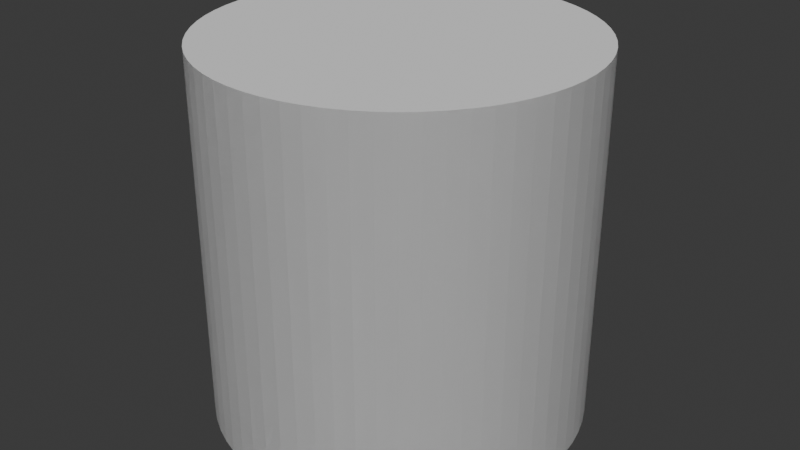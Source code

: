 # Source: BR_Zone.blend  (saved by Blender 4.1.24; exported with 4.5.12 LTS)
import bpy
from mathutils import Matrix  # noqa: F401  (used for matrix-valued properties, if any)

bpy.ops.wm.read_factory_settings(use_empty=True)
scene = bpy.context.scene
scene.name = 'Scene'

# ---- world
world_world = bpy.data.worlds.new('World'); scene.world = world_world
world_world.use_nodes = True; world_world.node_tree.nodes.clear()
_N = world_world.node_tree.nodes; _L = world_world.node_tree.links
n0 = _N.new('ShaderNodeOutputWorld'); n0.name = 'World Output'; n0.location = (300, 300)
n1 = _N.new('ShaderNodeBackground'); n1.name = 'Background'; n1.location = (10, 300)
n1.inputs[0].default_value = (0.05088, 0.05088, 0.05088, 1.0)
_L.new(n1.outputs[0], n0.inputs[0])
n0.is_active_output = True
world_world.color = (0.05088, 0.05088, 0.05088)
world_world.use_sun_shadow = False
world_world.sun_shadow_jitter_overblur = 0.0

# ---- meshes
me_cylinder = bpy.data.meshes.new('Cylinder')
me_cylinder.from_pydata([(0.0, 1.0, 0.0), (0.0, 1.0, 2.0), (0.09802, 0.9952, 0.0), (0.09802, 0.9952, 2.0), (0.1951, 0.9808, 0.0), (0.1951, 0.9808, 2.0), (0.2903, 0.9569, 0.0), (0.2903, 0.9569, 2.0), (0.3827, 0.9239, 0.0), (0.3827, 0.9239, 2.0), (0.4714, 0.8819, 0.0), (0.4714, 0.8819, 2.0), (0.5556, 0.8315, 0.0), (0.5556, 0.8315, 2.0), (0.6344, 0.773, 0.0), (0.6344, 0.773, 2.0), (0.7071, 0.7071, 0.0), (0.7071, 0.7071, 2.0), (0.773, 0.6344, 0.0), (0.773, 0.6344, 2.0), (0.8315, 0.5556, 0.0), (0.8315, 0.5556, 2.0), (0.8819, 0.4714, 0.0), (0.8819, 0.4714, 2.0), (0.9239, 0.3827, 0.0), (0.9239, 0.3827, 2.0), (0.9569, 0.2903, 0.0), (0.9569, 0.2903, 2.0), (0.9808, 0.1951, 0.0), (0.9808, 0.1951, 2.0), (0.9952, 0.09802, 0.0), (0.9952, 0.09802, 2.0), (1.0, 0.0, 0.0), (1.0, 0.0, 2.0), (0.9952, -0.09802, 0.0), (0.9952, -0.09802, 2.0), (0.9808, -0.1951, 0.0), (0.9808, -0.1951, 2.0), (0.9569, -0.2903, 0.0), (0.9569, -0.2903, 2.0), (0.9239, -0.3827, 0.0), (0.9239, -0.3827, 2.0), (0.8819, -0.4714, 0.0), (0.8819, -0.4714, 2.0), (0.8315, -0.5556, 0.0), (0.8315, -0.5556, 2.0), (0.773, -0.6344, 0.0), (0.773, -0.6344, 2.0), (0.7071, -0.7071, 0.0), (0.7071, -0.7071, 2.0), (0.6344, -0.773, 0.0), (0.6344, -0.773, 2.0), (0.5556, -0.8315, 0.0), (0.5556, -0.8315, 2.0), (0.4714, -0.8819, 0.0), (0.4714, -0.8819, 2.0), (0.3827, -0.9239, 0.0), (0.3827, -0.9239, 2.0), (0.2903, -0.9569, 0.0), (0.2903, -0.9569, 2.0), (0.1951, -0.9808, 0.0), (0.1951, -0.9808, 2.0), (0.09802, -0.9952, 0.0), (0.09802, -0.9952, 2.0), (0.0, -1.0, 0.0), (0.0, -1.0, 2.0), (-0.09802, -0.9952, 0.0), (-0.09802, -0.9952, 2.0), (-0.1951, -0.9808, 0.0), (-0.1951, -0.9808, 2.0), (-0.2903, -0.9569, 0.0), (-0.2903, -0.9569, 2.0), (-0.3827, -0.9239, 0.0), (-0.3827, -0.9239, 2.0), (-0.4714, -0.8819, 0.0), (-0.4714, -0.8819, 2.0), (-0.5556, -0.8315, 0.0), (-0.5556, -0.8315, 2.0), (-0.6344, -0.773, 0.0), (-0.6344, -0.773, 2.0), (-0.7071, -0.7071, 0.0), (-0.7071, -0.7071, 2.0), (-0.773, -0.6344, 0.0), (-0.773, -0.6344, 2.0), (-0.8315, -0.5556, 0.0), (-0.8315, -0.5556, 2.0), (-0.8819, -0.4714, 0.0), (-0.8819, -0.4714, 2.0), (-0.9239, -0.3827, 0.0), (-0.9239, -0.3827, 2.0), (-0.9569, -0.2903, 0.0), (-0.9569, -0.2903, 2.0), (-0.9808, -0.1951, 0.0), (-0.9808, -0.1951, 2.0), (-0.9952, -0.09802, 0.0), (-0.9952, -0.09802, 2.0), (-1.0, 0.0, 0.0), (-1.0, 0.0, 2.0), (-0.9952, 0.09802, 0.0), (-0.9952, 0.09802, 2.0), (-0.9808, 0.1951, 0.0), (-0.9808, 0.1951, 2.0), (-0.9569, 0.2903, 0.0), (-0.9569, 0.2903, 2.0), (-0.9239, 0.3827, 0.0), (-0.9239, 0.3827, 2.0), (-0.8819, 0.4714, 0.0), (-0.8819, 0.4714, 2.0), (-0.8315, 0.5556, 0.0), (-0.8315, 0.5556, 2.0), (-0.773, 0.6344, 0.0), (-0.773, 0.6344, 2.0), (-0.7071, 0.7071, 0.0), (-0.7071, 0.7071, 2.0), (-0.6344, 0.773, 0.0), (-0.6344, 0.773, 2.0), (-0.5556, 0.8315, 0.0), (-0.5556, 0.8315, 2.0), (-0.4714, 0.8819, 0.0), (-0.4714, 0.8819, 2.0), (-0.3827, 0.9239, 0.0), (-0.3827, 0.9239, 2.0), (-0.2903, 0.9569, 0.0), (-0.2903, 0.9569, 2.0), (-0.1951, 0.9808, 0.0), (-0.1951, 0.9808, 2.0), (-0.09802, 0.9952, 0.0), (-0.09802, 0.9952, 2.0)], [], [(0, 1, 3, 2), (2, 3, 5, 4), (4, 5, 7, 6), (6, 7, 9, 8), (8, 9, 11, 10), (10, 11, 13, 12), (12, 13, 15, 14), (14, 15, 17, 16), (16, 17, 19, 18), (18, 19, 21, 20), (20, 21, 23, 22), (22, 23, 25, 24), (24, 25, 27, 26), (26, 27, 29, 28), (28, 29, 31, 30), (30, 31, 33, 32), (32, 33, 35, 34), (34, 35, 37, 36), (36, 37, 39, 38), (38, 39, 41, 40), (40, 41, 43, 42), (42, 43, 45, 44), (44, 45, 47, 46), (46, 47, 49, 48), (48, 49, 51, 50), (50, 51, 53, 52), (52, 53, 55, 54), (54, 55, 57, 56), (56, 57, 59, 58), (58, 59, 61, 60), (60, 61, 63, 62), (62, 63, 65, 64), (64, 65, 67, 66), (66, 67, 69, 68), (68, 69, 71, 70), (70, 71, 73, 72), (72, 73, 75, 74), (74, 75, 77, 76), (76, 77, 79, 78), (78, 79, 81, 80), (80, 81, 83, 82), (82, 83, 85, 84), (84, 85, 87, 86), (86, 87, 89, 88), (88, 89, 91, 90), (90, 91, 93, 92), (92, 93, 95, 94), (94, 95, 97, 96), (96, 97, 99, 98), (98, 99, 101, 100), (100, 101, 103, 102), (102, 103, 105, 104), (104, 105, 107, 106), (106, 107, 109, 108), (108, 109, 111, 110), (110, 111, 113, 112), (112, 113, 115, 114), (114, 115, 117, 116), (116, 117, 119, 118), (118, 119, 121, 120), (120, 121, 123, 122), (122, 123, 125, 124), (124, 125, 127, 126), (126, 127, 1, 0)])
_uv = me_cylinder.uv_layers.new(name='UVMap')
_uv.uv.foreach_set('vector', [1.489, 0.005251, 1.489, 0.9947, 1.459, 0.9947, 1.459, 0.005251, 1.459, 0.005251, 1.459, 0.9947, 1.428, 0.9947, 1.428, 0.005251, 1.428, 0.005251, 1.428, 0.9947, 1.397, 0.9947, 1.397, 0.005251, 1.397, 0.005251, 1.397, 0.9947, 1.366, 0.9947, 1.366, 0.005251, 1.366, 0.005251, 1.366, 0.9947, 1.335, 0.9947, 1.335, 0.005251, 1.335, 0.005251, 1.335, 0.9947, 1.304, 0.9947, 1.304, 0.005251, 1.304, 0.005251, 1.304, 0.9947, 1.273, 0.9947, 1.273, 0.005251, 1.273, 0.005251, 1.273, 0.9947, 1.242, 0.9947, 1.242, 0.005251, 1.242, 0.005251, 1.242, 0.9947, 1.211, 0.9947, 1.211, 0.005251, 1.211, 0.005251, 1.211, 0.9947, 1.18, 0.9947, 1.18, 0.005251, 1.18, 0.005251, 1.18, 0.9947, 1.149, 0.9947, 1.149, 0.005251, 1.149, 0.005251, 1.149, 0.9947, 1.118, 0.9947, 1.118, 0.005251, 1.118, 0.005251, 1.118, 0.9947, 1.088, 0.9947, 1.088, 0.005251, 1.088, 0.005251, 1.088, 0.9947, 1.057, 0.9947, 1.057, 0.005251, 1.057, 0.005251, 1.057, 0.9947, 1.026, 0.9947, 1.026, 0.005251, 1.026, 0.005251, 1.026, 0.9947, 0.9947, 0.9947, 0.9947, 0.005251, 0.9947, 0.005251, 0.9947, 0.9947, 0.9638, 0.9947, 0.9638, 0.005251, 0.9638, 0.005251, 0.9638, 0.9947, 0.9329, 0.9947, 0.9329, 0.005251, 0.9329, 0.005251, 0.9329, 0.9947, 0.902, 0.9947, 0.902, 0.005251, 0.902, 0.005251, 0.902, 0.9947, 0.8711, 0.9947, 0.8711, 0.005251, 0.8711, 0.005251, 0.8711, 0.9947, 0.8401, 0.9947, 0.8401, 0.005251, 0.8401, 0.005251, 0.8401, 0.9947, 0.8092, 0.9947, 0.8092, 0.005251, 0.8092, 0.005251, 0.8092, 0.9947, 0.7783, 0.9947, 0.7783, 0.005251, 0.7783, 0.005251, 0.7783, 0.9947, 0.7474, 0.9947, 0.7474, 0.005251, 0.7474, 0.005251, 0.7474, 0.9947, 0.7165, 0.9947, 0.7165, 0.005251, 0.7165, 0.005251, 0.7165, 0.9947, 0.6855, 0.9947, 0.6855, 0.005251, 0.6855, 0.005251, 0.6855, 0.9947, 0.6546, 0.9947, 0.6546, 0.005251, 0.6546, 0.005251, 0.6546, 0.9947, 0.6237, 0.9947, 0.6237, 0.005251, 0.6237, 0.005251, 0.6237, 0.9947, 0.5928, 0.9947, 0.5928, 0.005251, 0.5928, 0.005251, 0.5928, 0.9947, 0.5618, 0.9947, 0.5618, 0.005251, 0.5618, 0.005251, 0.5618, 0.9947, 0.5309, 0.9947, 0.5309, 0.005251, 0.5309, 0.005251, 0.5309, 0.9947, 0.5, 0.9947, 0.5, 0.005251, 0.5, 0.005251, 0.5, 0.9947, 0.4691, 0.9947, 0.4691, 0.005251, 0.4691, 0.005251, 0.4691, 0.9947, 0.4382, 0.9947, 0.4382, 0.005251, 0.4382, 0.005251, 0.4382, 0.9947, 0.4072, 0.9947, 0.4072, 0.005251, 0.4072, 0.005251, 0.4072, 0.9947, 0.3763, 0.9947, 0.3763, 0.005251, 0.3763, 0.005251, 0.3763, 0.9947, 0.3454, 0.9947, 0.3454, 0.005251, 0.3454, 0.005251, 0.3454, 0.9947, 0.3145, 0.9947, 0.3145, 0.005251, 0.3145, 0.005251, 0.3145, 0.9947, 0.2835, 0.9947, 0.2835, 0.005251, 0.2835, 0.005251, 0.2835, 0.9947, 0.2526, 0.9947, 0.2526, 0.005251, 0.2526, 0.005251, 0.2526, 0.9947, 0.2217, 0.9947, 0.2217, 0.005251, 0.2217, 0.005251, 0.2217, 0.9947, 0.1908, 0.9947, 0.1908, 0.005251, 0.1908, 0.005251, 0.1908, 0.9947, 0.1599, 0.9947, 0.1599, 0.005251, 0.1599, 0.005251, 0.1599, 0.9947, 0.1289, 0.9947, 0.1289, 0.005251, 0.1289, 0.005251, 0.1289, 0.9947, 0.09802, 0.9947, 0.09802, 0.005251, 0.09802, 0.005251, 0.09802, 0.9947, 0.06709, 0.9947, 0.06709, 0.005251, 0.06709, 0.005251, 0.06709, 0.9947, 0.03617, 0.9947, 0.03617, 0.005251, 0.03617, 0.005251, 0.03617, 0.9947, 0.005251, 0.9947, 0.005251, 0.005251, 0.005251, 0.005251, 0.005251, 0.9947, -0.02567, 0.9947, -0.02567, 0.005251, -0.02567, 0.005251, -0.02567, 0.9947, -0.05659, 0.9947, -0.05659, 0.005251, -0.05659, 0.005251, -0.05659, 0.9947, -0.08751, 0.9947, -0.08751, 0.005251, -0.08751, 0.005251, -0.08751, 0.9947, -0.1184, 0.9947, -0.1184, 0.005251, -0.1184, 0.005251, -0.1184, 0.9947, -0.1494, 0.9947, -0.1494, 0.005251, -0.1494, 0.005251, -0.1494, 0.9947, -0.1803, 0.9947, -0.1803, 0.005251, -0.1803, 0.005251, -0.1803, 0.9947, -0.2112, 0.9947, -0.2112, 0.005251, -0.2112, 0.005251, -0.2112, 0.9947, -0.2421, 0.9947, -0.2421, 0.005251, -0.2421, 0.005251, -0.2421, 0.9947, -0.273, 0.9947, -0.273, 0.005251, -0.273, 0.005251, -0.273, 0.9947, -0.304, 0.9947, -0.304, 0.005251, -0.304, 0.005251, -0.304, 0.9947, -0.3349, 0.9947, -0.3349, 0.005251, -0.3349, 0.005251, -0.3349, 0.9947, -0.3658, 0.9947, -0.3658, 0.005251, -0.3658, 0.005251, -0.3658, 0.9947, -0.3967, 0.9947, -0.3967, 0.005251, -0.3967, 0.005251, -0.3967, 0.9947, -0.4277, 0.9947, -0.4277, 0.005251, -0.4277, 0.005251, -0.4277, 0.9947, -0.4586, 0.9947, -0.4586, 0.005251, -0.4586, 0.005251, -0.4586, 0.9947, -0.4895, 0.9947, -0.4895, 0.005251])
me_cylinder.update()
me_cylinder_001 = bpy.data.meshes.new('Cylinder.001')
me_cylinder_001.from_pydata([(0.0, 1.0, 0.0), (0.0, 1.0, 2.0), (0.09802, 0.9952, 0.0), (0.09802, 0.9952, 2.0), (0.1951, 0.9808, 0.0), (0.1951, 0.9808, 2.0), (0.2903, 0.9569, 0.0), (0.2903, 0.9569, 2.0), (0.3827, 0.9239, 0.0), (0.3827, 0.9239, 2.0), (0.4714, 0.8819, 0.0), (0.4714, 0.8819, 2.0), (0.5556, 0.8315, 0.0), (0.5556, 0.8315, 2.0), (0.6344, 0.773, 0.0), (0.6344, 0.773, 2.0), (0.7071, 0.7071, 0.0), (0.7071, 0.7071, 2.0), (0.773, 0.6344, 0.0), (0.773, 0.6344, 2.0), (0.8315, 0.5556, 0.0), (0.8315, 0.5556, 2.0), (0.8819, 0.4714, 0.0), (0.8819, 0.4714, 2.0), (0.9239, 0.3827, 0.0), (0.9239, 0.3827, 2.0), (0.9569, 0.2903, 0.0), (0.9569, 0.2903, 2.0), (0.9808, 0.1951, 0.0), (0.9808, 0.1951, 2.0), (0.9952, 0.09802, 0.0), (0.9952, 0.09802, 2.0), (1.0, 0.0, 0.0), (1.0, 0.0, 2.0), (0.9952, -0.09802, 0.0), (0.9952, -0.09802, 2.0), (0.9808, -0.1951, 0.0), (0.9808, -0.1951, 2.0), (0.9569, -0.2903, 0.0), (0.9569, -0.2903, 2.0), (0.9239, -0.3827, 0.0), (0.9239, -0.3827, 2.0), (0.8819, -0.4714, 0.0), (0.8819, -0.4714, 2.0), (0.8315, -0.5556, 0.0), (0.8315, -0.5556, 2.0), (0.773, -0.6344, 0.0), (0.773, -0.6344, 2.0), (0.7071, -0.7071, 0.0), (0.7071, -0.7071, 2.0), (0.6344, -0.773, 0.0), (0.6344, -0.773, 2.0), (0.5556, -0.8315, 0.0), (0.5556, -0.8315, 2.0), (0.4714, -0.8819, 0.0), (0.4714, -0.8819, 2.0), (0.3827, -0.9239, 0.0), (0.3827, -0.9239, 2.0), (0.2903, -0.9569, 0.0), (0.2903, -0.9569, 2.0), (0.1951, -0.9808, 0.0), (0.1951, -0.9808, 2.0), (0.09802, -0.9952, 0.0), (0.09802, -0.9952, 2.0), (0.0, -1.0, 0.0), (0.0, -1.0, 2.0), (-0.09802, -0.9952, 0.0), (-0.09802, -0.9952, 2.0), (-0.1951, -0.9808, 0.0), (-0.1951, -0.9808, 2.0), (-0.2903, -0.9569, 0.0), (-0.2903, -0.9569, 2.0), (-0.3827, -0.9239, 0.0), (-0.3827, -0.9239, 2.0), (-0.4714, -0.8819, 0.0), (-0.4714, -0.8819, 2.0), (-0.5556, -0.8315, 0.0), (-0.5556, -0.8315, 2.0), (-0.6344, -0.773, 0.0), (-0.6344, -0.773, 2.0), (-0.7071, -0.7071, 0.0), (-0.7071, -0.7071, 2.0), (-0.773, -0.6344, 0.0), (-0.773, -0.6344, 2.0), (-0.8315, -0.5556, 0.0), (-0.8315, -0.5556, 2.0), (-0.8819, -0.4714, 0.0), (-0.8819, -0.4714, 2.0), (-0.9239, -0.3827, 0.0), (-0.9239, -0.3827, 2.0), (-0.9569, -0.2903, 0.0), (-0.9569, -0.2903, 2.0), (-0.9808, -0.1951, 0.0), (-0.9808, -0.1951, 2.0), (-0.9952, -0.09802, 0.0), (-0.9952, -0.09802, 2.0), (-1.0, 0.0, 0.0), (-1.0, 0.0, 2.0), (-0.9952, 0.09802, 0.0), (-0.9952, 0.09802, 2.0), (-0.9808, 0.1951, 0.0), (-0.9808, 0.1951, 2.0), (-0.9569, 0.2903, 0.0), (-0.9569, 0.2903, 2.0), (-0.9239, 0.3827, 0.0), (-0.9239, 0.3827, 2.0), (-0.8819, 0.4714, 0.0), (-0.8819, 0.4714, 2.0), (-0.8315, 0.5556, 0.0), (-0.8315, 0.5556, 2.0), (-0.773, 0.6344, 0.0), (-0.773, 0.6344, 2.0), (-0.7071, 0.7071, 0.0), (-0.7071, 0.7071, 2.0), (-0.6344, 0.773, 0.0), (-0.6344, 0.773, 2.0), (-0.5556, 0.8315, 0.0), (-0.5556, 0.8315, 2.0), (-0.4714, 0.8819, 0.0), (-0.4714, 0.8819, 2.0), (-0.3827, 0.9239, 0.0), (-0.3827, 0.9239, 2.0), (-0.2903, 0.9569, 0.0), (-0.2903, 0.9569, 2.0), (-0.1951, 0.9808, 0.0), (-0.1951, 0.9808, 2.0), (-0.09802, 0.9952, 0.0), (-0.09802, 0.9952, 2.0)], [], [(0, 1, 3, 2), (2, 3, 5, 4), (4, 5, 7, 6), (6, 7, 9, 8), (8, 9, 11, 10), (10, 11, 13, 12), (12, 13, 15, 14), (14, 15, 17, 16), (16, 17, 19, 18), (18, 19, 21, 20), (20, 21, 23, 22), (22, 23, 25, 24), (24, 25, 27, 26), (26, 27, 29, 28), (28, 29, 31, 30), (30, 31, 33, 32), (32, 33, 35, 34), (34, 35, 37, 36), (36, 37, 39, 38), (38, 39, 41, 40), (40, 41, 43, 42), (42, 43, 45, 44), (44, 45, 47, 46), (46, 47, 49, 48), (48, 49, 51, 50), (50, 51, 53, 52), (52, 53, 55, 54), (54, 55, 57, 56), (56, 57, 59, 58), (58, 59, 61, 60), (60, 61, 63, 62), (62, 63, 65, 64), (64, 65, 67, 66), (66, 67, 69, 68), (68, 69, 71, 70), (70, 71, 73, 72), (72, 73, 75, 74), (74, 75, 77, 76), (76, 77, 79, 78), (78, 79, 81, 80), (80, 81, 83, 82), (82, 83, 85, 84), (84, 85, 87, 86), (86, 87, 89, 88), (88, 89, 91, 90), (90, 91, 93, 92), (92, 93, 95, 94), (94, 95, 97, 96), (96, 97, 99, 98), (98, 99, 101, 100), (100, 101, 103, 102), (102, 103, 105, 104), (104, 105, 107, 106), (106, 107, 109, 108), (108, 109, 111, 110), (110, 111, 113, 112), (112, 113, 115, 114), (114, 115, 117, 116), (116, 117, 119, 118), (118, 119, 121, 120), (120, 121, 123, 122), (122, 123, 125, 124), (124, 125, 127, 126), (126, 127, 1, 0), (3, 1, 127, 125, 123, 121, 119, 117, 115, 113, 111, 109, 107, 105, 103, 101, 99, 97, 95, 93, 91, 89, 87, 85, 83, 81, 79, 77, 75, 73, 71, 69, 67, 65, 63, 61, 59, 57, 55, 53, 51, 49, 47, 45, 43, 41, 39, 37, 35, 33, 31, 29, 27, 25, 23, 21, 19, 17, 15, 13, 11, 9, 7, 5), (0, 2, 4, 6, 8, 10, 12, 14, 16, 18, 20, 22, 24, 26, 28, 30, 32, 34, 36, 38, 40, 42, 44, 46, 48, 50, 52, 54, 56, 58, 60, 62, 64, 66, 68, 70, 72, 74, 76, 78, 80, 82, 84, 86, 88, 90, 92, 94, 96, 98, 100, 102, 104, 106, 108, 110, 112, 114, 116, 118, 120, 122, 124, 126)])
_uv = me_cylinder_001.uv_layers.new(name='UVMap')
_uv.uv.foreach_set('vector', [1.0, 0.5, 1.0, 1.0, 0.9844, 1.0, 0.9844, 0.5, 0.9844, 0.5, 0.9844, 1.0, 0.9688, 1.0, 0.9688, 0.5, 0.9688, 0.5, 0.9688, 1.0, 0.9531, 1.0, 0.9531, 0.5, 0.9531, 0.5, 0.9531, 1.0, 0.9375, 1.0, 0.9375, 0.5, 0.9375, 0.5, 0.9375, 1.0, 0.9219, 1.0, 0.9219, 0.5, 0.9219, 0.5, 0.9219, 1.0, 0.9062, 1.0, 0.9062, 0.5, 0.9062, 0.5, 0.9062, 1.0, 0.8906, 1.0, 0.8906, 0.5, 0.8906, 0.5, 0.8906, 1.0, 0.875, 1.0, 0.875, 0.5, 0.875, 0.5, 0.875, 1.0, 0.8594, 1.0, 0.8594, 0.5, 0.8594, 0.5, 0.8594, 1.0, 0.8438, 1.0, 0.8438, 0.5, 0.8438, 0.5, 0.8438, 1.0, 0.8281, 1.0, 0.8281, 0.5, 0.8281, 0.5, 0.8281, 1.0, 0.8125, 1.0, 0.8125, 0.5, 0.8125, 0.5, 0.8125, 1.0, 0.7969, 1.0, 0.7969, 0.5, 0.7969, 0.5, 0.7969, 1.0, 0.7812, 1.0, 0.7812, 0.5, 0.7812, 0.5, 0.7812, 1.0, 0.7656, 1.0, 0.7656, 0.5, 0.7656, 0.5, 0.7656, 1.0, 0.75, 1.0, 0.75, 0.5, 0.75, 0.5, 0.75, 1.0, 0.7344, 1.0, 0.7344, 0.5, 0.7344, 0.5, 0.7344, 1.0, 0.7188, 1.0, 0.7188, 0.5, 0.7188, 0.5, 0.7188, 1.0, 0.7031, 1.0, 0.7031, 0.5, 0.7031, 0.5, 0.7031, 1.0, 0.6875, 1.0, 0.6875, 0.5, 0.6875, 0.5, 0.6875, 1.0, 0.6719, 1.0, 0.6719, 0.5, 0.6719, 0.5, 0.6719, 1.0, 0.6562, 1.0, 0.6562, 0.5, 0.6562, 0.5, 0.6562, 1.0, 0.6406, 1.0, 0.6406, 0.5, 0.6406, 0.5, 0.6406, 1.0, 0.625, 1.0, 0.625, 0.5, 0.625, 0.5, 0.625, 1.0, 0.6094, 1.0, 0.6094, 0.5, 0.6094, 0.5, 0.6094, 1.0, 0.5938, 1.0, 0.5938, 0.5, 0.5938, 0.5, 0.5938, 1.0, 0.5781, 1.0, 0.5781, 0.5, 0.5781, 0.5, 0.5781, 1.0, 0.5625, 1.0, 0.5625, 0.5, 0.5625, 0.5, 0.5625, 1.0, 0.5469, 1.0, 0.5469, 0.5, 0.5469, 0.5, 0.5469, 1.0, 0.5312, 1.0, 0.5312, 0.5, 0.5312, 0.5, 0.5312, 1.0, 0.5156, 1.0, 0.5156, 0.5, 0.5156, 0.5, 0.5156, 1.0, 0.5, 1.0, 0.5, 0.5, 0.5, 0.5, 0.5, 1.0, 0.4844, 1.0, 0.4844, 0.5, 0.4844, 0.5, 0.4844, 1.0, 0.4688, 1.0, 0.4688, 0.5, 0.4688, 0.5, 0.4688, 1.0, 0.4531, 1.0, 0.4531, 0.5, 0.4531, 0.5, 0.4531, 1.0, 0.4375, 1.0, 0.4375, 0.5, 0.4375, 0.5, 0.4375, 1.0, 0.4219, 1.0, 0.4219, 0.5, 0.4219, 0.5, 0.4219, 1.0, 0.4062, 1.0, 0.4062, 0.5, 0.4062, 0.5, 0.4062, 1.0, 0.3906, 1.0, 0.3906, 0.5, 0.3906, 0.5, 0.3906, 1.0, 0.375, 1.0, 0.375, 0.5, 0.375, 0.5, 0.375, 1.0, 0.3594, 1.0, 0.3594, 0.5, 0.3594, 0.5, 0.3594, 1.0, 0.3438, 1.0, 0.3438, 0.5, 0.3438, 0.5, 0.3438, 1.0, 0.3281, 1.0, 0.3281, 0.5, 0.3281, 0.5, 0.3281, 1.0, 0.3125, 1.0, 0.3125, 0.5, 0.3125, 0.5, 0.3125, 1.0, 0.2969, 1.0, 0.2969, 0.5, 0.2969, 0.5, 0.2969, 1.0, 0.2812, 1.0, 0.2812, 0.5, 0.2812, 0.5, 0.2812, 1.0, 0.2656, 1.0, 0.2656, 0.5, 0.2656, 0.5, 0.2656, 1.0, 0.25, 1.0, 0.25, 0.5, 0.25, 0.5, 0.25, 1.0, 0.2344, 1.0, 0.2344, 0.5, 0.2344, 0.5, 0.2344, 1.0, 0.2188, 1.0, 0.2188, 0.5, 0.2188, 0.5, 0.2188, 1.0, 0.2031, 1.0, 0.2031, 0.5, 0.2031, 0.5, 0.2031, 1.0, 0.1875, 1.0, 0.1875, 0.5, 0.1875, 0.5, 0.1875, 1.0, 0.1719, 1.0, 0.1719, 0.5, 0.1719, 0.5, 0.1719, 1.0, 0.1562, 1.0, 0.1562, 0.5, 0.1562, 0.5, 0.1562, 1.0, 0.1406, 1.0, 0.1406, 0.5, 0.1406, 0.5, 0.1406, 1.0, 0.125, 1.0, 0.125, 0.5, 0.125, 0.5, 0.125, 1.0, 0.1094, 1.0, 0.1094, 0.5, 0.1094, 0.5, 0.1094, 1.0, 0.09375, 1.0, 0.09375, 0.5, 0.09375, 0.5, 0.09375, 1.0, 0.07812, 1.0, 0.07812, 0.5, 0.07812, 0.5, 0.07812, 1.0, 0.0625, 1.0, 0.0625, 0.5, 0.0625, 0.5, 0.0625, 1.0, 0.04688, 1.0, 0.04688, 0.5, 0.04688, 0.5, 0.04688, 1.0, 0.03125, 1.0, 0.03125, 0.5, 0.03125, 0.5, 0.03125, 1.0, 0.01562, 1.0, 0.01562, 0.5, 0.01562, 0.5, 0.01562, 1.0, 0.0, 1.0, 0.0, 0.5, 0.9844, 1.0, 0.0, 1.0, 0.01562, 1.0, 0.03125, 1.0, 0.04688, 1.0, 0.0625, 1.0, 0.07812, 1.0, 0.09375, 1.0, 0.1094, 1.0, 0.125, 1.0, 0.1406, 1.0, 0.1562, 1.0, 0.1719, 1.0, 0.1875, 1.0, 0.2031, 1.0, 0.2188, 1.0, 0.2344, 1.0, 0.25, 1.0, 0.2656, 1.0, 0.2812, 1.0, 0.2969, 1.0, 0.3125, 1.0, 0.3281, 1.0, 0.3438, 1.0, 0.3594, 1.0, 0.375, 1.0, 0.3906, 1.0, 0.4062, 1.0, 0.4219, 1.0, 0.4375, 1.0, 0.4531, 1.0, 0.4688, 1.0, 0.4844, 1.0, 0.5, 1.0, 0.5156, 1.0, 0.5312, 1.0, 0.5469, 1.0, 0.5625, 1.0, 0.5781, 1.0, 0.5938, 1.0, 0.6094, 1.0, 0.625, 1.0, 0.6406, 1.0, 0.6562, 1.0, 0.6719, 1.0, 0.6875, 1.0, 0.7031, 1.0, 0.7188, 1.0, 0.7344, 1.0, 0.75, 1.0, 0.7656, 1.0, 0.7812, 1.0, 0.7969, 1.0, 0.8125, 1.0, 0.8281, 1.0, 0.8438, 1.0, 0.8594, 1.0, 0.875, 1.0, 0.8906, 1.0, 0.9062, 1.0, 0.9219, 1.0, 0.9375, 1.0, 0.9531, 1.0, 0.9688, 1.0, 0.0, 0.5, 0.9844, 0.5, 0.9688, 0.5, 0.9531, 0.5, 0.9375, 0.5, 0.9219, 0.5, 0.9062, 0.5, 0.8906, 0.5, 0.875, 0.5, 0.8594, 0.5, 0.8438, 0.5, 0.8281, 0.5, 0.8125, 0.5, 0.7969, 0.5, 0.7812, 0.5, 0.7656, 0.5, 0.75, 0.5, 0.7344, 0.5, 0.7188, 0.5, 0.7031, 0.5, 0.6875, 0.5, 0.6719, 0.5, 0.6562, 0.5, 0.6406, 0.5, 0.625, 0.5, 0.6094, 0.5, 0.5938, 0.5, 0.5781, 0.5, 0.5625, 0.5, 0.5469, 0.5, 0.5312, 0.5, 0.5156, 0.5, 0.5, 0.5, 0.4844, 0.5, 0.4688, 0.5, 0.4531, 0.5, 0.4375, 0.5, 0.4219, 0.5, 0.4062, 0.5, 0.3906, 0.5, 0.375, 0.5, 0.3594, 0.5, 0.3438, 0.5, 0.3281, 0.5, 0.3125, 0.5, 0.2969, 0.5, 0.2812, 0.5, 0.2656, 0.5, 0.25, 0.5, 0.2344, 0.5, 0.2188, 0.5, 0.2031, 0.5, 0.1875, 0.5, 0.1719, 0.5, 0.1562, 0.5, 0.1406, 0.5, 0.125, 0.5, 0.1094, 0.5, 0.09375, 0.5, 0.07812, 0.5, 0.0625, 0.5, 0.04688, 0.5, 0.03125, 0.5, 0.01562, 0.5])
me_cylinder_001.update()

# ---- objects
ob_zone = bpy.data.objects.new('Zone', me_cylinder)
ob_ucx_zone_00 = bpy.data.objects.new('UCX_Zone_00', me_cylinder_001)

# ---- transforms, parenting, visibility, modifiers, constraints
ob_zone.location = (0.0, 0.0, 0.0)
ob_ucx_zone_00.location = (0.0, 0.0, 0.0)

# ---- collection membership
scene.collection.objects.link(ob_zone)
scene.collection.objects.link(ob_ucx_zone_00)

# ---- scene / render settings (as saved in the file)
scene.frame_start = 1; scene.frame_end = 250; scene.frame_set(1)
scene.render.engine = 'BLENDER_EEVEE_NEXT'
scene.cycles.sampling_pattern = 'TABULATED_SOBOL'
scene.eevee.ray_tracing_options.trace_max_roughness = 0.0
bpy.context.view_layer.update()

# ---- added for rendering (the .blend has no active camera and no usable light): camera, sun
cam_auto = bpy.data.cameras.new('AutoCamera')
cam_auto.lens = 50.0
cam_auto.sensor_width = 36.0
cam_auto.clip_end = 1000.0
ob_auto_camera = bpy.data.objects.new('AutoCamera', cam_auto)
scene.collection.objects.link(ob_auto_camera)
ob_auto_camera.location = (3.20507, -3.84609, 3.56406)
ob_auto_camera.rotation_euler = (1.09748, -7.21219e-08, 0.694738)
scene.camera = ob_auto_camera
light_auto_sun = bpy.data.lights.new('AutoSun', 'SUN')
light_auto_sun.energy = 3.0
light_auto_sun.angle = 0.0523599
ob_auto_sun = bpy.data.objects.new('AutoSun', light_auto_sun)
scene.collection.objects.link(ob_auto_sun)
ob_auto_sun.rotation_euler = (0.872665, 0.174533, 0.523599)
bpy.context.view_layer.update()
